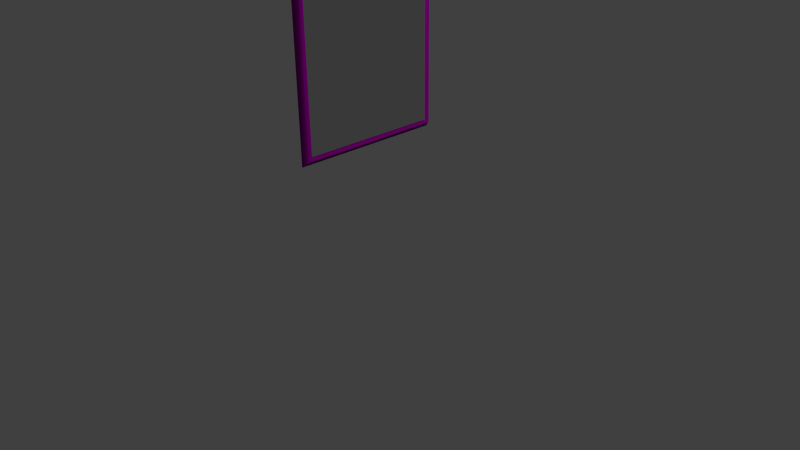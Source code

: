 # Source: mirror.blend  (saved by Blender 2.72.0; exported with 4.5.12 LTS)
import bpy
from mathutils import Matrix  # noqa: F401  (used for matrix-valued properties, if any)

bpy.ops.wm.read_factory_settings(use_empty=True)
scene = bpy.context.scene
scene.name = 'Scene'

# ---- collections
col_collection_1 = bpy.data.collections.new('Collection 1'); scene.collection.children.link(col_collection_1)

# ---- images (referenced by path relative to the original .blend; pixels are not part of the script)
import os
ASSET_DIR = os.environ.get("B2B_ASSET_DIR", "")  # directory of the original .blend (textures are referenced by path, not embedded)
HERE = os.path.dirname(os.path.abspath(__file__))  # packed textures are extracted next to this script under _unpacked/

def load_image(name, relpath, width, height, colorspace="sRGB"):
    """Load a texture the original file referenced (path relative to the .blend, or extracted next to this script)."""
    p = next((c for c in (os.path.join(HERE, relpath), os.path.join(ASSET_DIR, relpath)) if relpath and os.path.exists(c)), "")
    if p:
        img = bpy.data.images.load(p, check_existing=True)
        img.name = name
    else:  # same state as the original file: an image datablock whose file is absent (Cycles renders it pink)
        img = bpy.data.images.new(name, width, height)
        img.source = "FILE"
        img.filepath = "//" + (relpath or name)
    img.colorspace_settings.name = colorspace
    return img
img_table_wood_jpg = load_image('table_wood.jpg', 'table_wood.jpg', 1024, 1024, 'sRGB')

# ---- materials (node trees are filled in below, after node groups)
mat_wood = bpy.data.materials.new('wood')
mat_wood.alpha_threshold = 0.0
mat_wood.roughness = 0.5
mat_material_001 = bpy.data.materials.new('Material.001')
mat_material_001.alpha_threshold = 0.0
mat_material_001.roughness = 0.5

# ---- material node trees
mat_wood.use_nodes = True; mat_wood.node_tree.nodes.clear()
_N = mat_wood.node_tree.nodes; _L = mat_wood.node_tree.links
n0 = _N.new('ShaderNodeOutputMaterial'); n0.name = 'Material Output'; n0.location = (300, 300)
n1 = _N.new('ShaderNodeBsdfDiffuse'); n1.name = 'Diffuse BSDF'; n1.location = (10, 300)
n2 = _N.new('ShaderNodeTexImage'); n2.name = 'Image Texture'; n2.location = (-180, 300)
n2.width = 140
n2.image = img_table_wood_jpg
_L.new(n1.outputs[0], n0.inputs[0])
_L.new(n2.outputs[0], n1.inputs[0])
n0.is_active_output = True
mat_material_001.use_nodes = True; mat_material_001.node_tree.nodes.clear()
_N = mat_material_001.node_tree.nodes; _L = mat_material_001.node_tree.links
n0 = _N.new('ShaderNodeOutputMaterial'); n0.name = 'Material Output'; n0.location = (300, 300)
n1 = _N.new('ShaderNodeBsdfAnisotropic'); n1.name = 'Glossy BSDF'; n1.location = (100, 300)
n1.distribution = 'GGX'
n1.inputs[1].default_value = 0.0
_L.new(n1.outputs[0], n0.inputs[0])
n0.is_active_output = True

# ---- world
world_world = bpy.data.worlds.new('World'); scene.world = world_world
world_world.color = (0.05088, 0.05088, 0.05088)
world_world.use_sun_shadow = False
world_world.sun_shadow_jitter_overblur = 0.0
world_world.cycles.sampling_method = 'MANUAL'
world_world.cycles.sample_map_resolution = 256

# ---- cameras
cam_camera = bpy.data.cameras.new('Camera')
cam_camera.clip_end = 100.0
cam_camera.lens = 35.0
cam_camera.sensor_width = 32.0
cam_camera.sensor_height = 18.0
cam_camera.ortho_scale = 7.314
cam_camera.dof.focus_distance = 0.0

# ---- lights
light_lamp = bpy.data.lights.new('Lamp', 'POINT')
light_lamp.transmission_factor = 0.0
light_lamp.cutoff_distance = 30.0
light_lamp.energy = 100.0
light_lamp.shadow_buffer_clip_start = 1.001
light_lamp.shadow_soft_size = 0.1
light_lamp.shadow_maximum_resolution = 0.006
light_lamp.use_absolute_resolution = True
light_lamp.cycles.use_multiple_importance_sampling = False

# ---- meshes
me_cube_001 = bpy.data.meshes.new('Cube.001')
me_cube_001.from_pydata([(0.5128, -0.9167, -0.9115), (0.5128, -0.9167, 0.9282), (0.5128, 0.8887, -0.9115), (0.5128, 0.8887, 0.9282), (-1.0, -1.0, -1.0), (-1.0, 1.0, -1.0), (1.0, 0.9338, -0.9338), (1.0, -0.9338, -0.9338), (-1.0, -1.0, 1.0), (-1.0, 1.0, 1.0), (1.0, 0.9338, 0.9338), (1.0, -0.9338, 0.9338), (1.0, 0.9338, -0.9338), (1.0, -0.9338, -0.9338), (1.0, 0.9338, 0.9338), (1.0, -0.9338, 0.9338), (0.06932, 0.9338, -0.9338), (0.06932, -0.9338, -0.9338), (0.06932, 0.9338, 0.9338), (0.06932, -0.9338, 0.9338)], [], [(0, 1, 3, 2), (8, 9, 5, 4), (9, 10, 6, 5), (7, 6, 12, 13), (11, 8, 4, 7), (4, 5, 6, 7), (11, 10, 9, 8), (13, 12, 16, 17), (11, 7, 13, 15), (10, 11, 15, 14), (6, 10, 14, 12), (18, 19, 17, 16), (15, 13, 17, 19), (14, 15, 19, 18), (12, 14, 18, 16)])
me_cube_001.polygons.foreach_set('use_smooth', [0, 1, 1, 1, 1, 1, 1, 1, 1, 1, 1, 1, 1, 1, 1])
me_cube_001.polygons.foreach_set('material_index', [1, 0, 0, 0, 0, 0, 0, 0, 0, 0, 0, 0, 0, 0, 0])
_uv = me_cube_001.uv_layers.new(name='UVMap')
_uv.uv.foreach_set('vector', [0.0, 0.0, 0.0, 0.0, 0.0, 0.0, 0.0, 0.0, 0.0, 0.0, 1.0, 0.0, 1.0, 1.0, 0.0, 1.0, 0.0, 0.0, 1.0, 0.0, 1.0, 1.0, 0.0, 1.0, 0.0, 0.0, 1.0, 0.0, 1.0, 1.0, 0.0, 1.0, 0.0, 0.0, 1.0, 0.0, 1.0, 1.0, 0.0, 1.0, 0.0, 0.0, 1.0, 0.0, 1.0, 1.0, 0.0, 1.0, 0.0, 0.0, 1.0, 0.0, 1.0, 1.0, 0.0, 1.0, 0.0, 0.0, 1.0, 0.0, 1.0, 1.0, 0.0, 1.0, 0.0, 0.0, 1.0, 0.0, 1.0, 1.0, 0.0, 1.0, 0.0, 0.0, 1.0, 0.0, 1.0, 1.0, 0.0, 1.0, 0.0, 0.0, 1.0, 0.0, 1.0, 1.0, 0.0, 1.0, 0.0, 0.0, 1.0, 0.0, 1.0, 1.0, 0.0, 1.0, 0.0, 0.0, 1.0, 0.0, 1.0, 1.0, 0.0, 1.0, 0.0, 0.0, 1.0, 0.0, 1.0, 1.0, 0.0, 1.0, 0.0, 0.0, 1.0, 0.0, 1.0, 1.0, 0.0, 1.0])
me_cube_001.materials.append(mat_wood)
me_cube_001.materials.append(mat_material_001)
me_cube_001.use_remesh_preserve_volume = False
me_cube_001.use_remesh_preserve_attributes = False
me_cube_001.use_mirror_vertex_groups = False
me_cube_001.update()

# ---- objects
ob_cube = bpy.data.objects.new('Cube', me_cube_001)
ob_lamp = bpy.data.objects.new('Lamp', light_lamp)
ob_camera = bpy.data.objects.new('Camera', cam_camera)

# ---- transforms, parenting, visibility, modifiers, constraints
ob_cube.location = (0.0, 0.0, 2.951)
ob_cube.scale = (0.05644, 1.0, 1.473)
ob_cube.lineart.crease_threshold = 0.0
ob_lamp.location = (4.076, 1.005, 5.904)
ob_lamp.rotation_euler = (0.6503, 0.05522, 1.866)
ob_lamp.lock_rotations_4d = False
ob_lamp.empty_display_type = 'ARROWS'
ob_lamp.color = (0.0, 0.0, 0.0, 0.0)
ob_lamp.lineart.crease_threshold = 0.0
ob_camera.location = (7.481, -6.508, 5.344)
ob_camera.rotation_euler = (1.109, 0.01082, 0.8149)
ob_camera.lock_rotations_4d = False
ob_camera.empty_display_type = 'ARROWS'
ob_camera.color = (0.0, 0.0, 0.0, 0.0)
ob_camera.display_type = 'WIRE'
ob_camera.lineart.crease_threshold = 0.0

# ---- collection membership
col_collection_1.objects.link(ob_cube)
col_collection_1.objects.link(ob_lamp)
col_collection_1.objects.link(ob_camera)

# ---- scene / render settings (as saved in the file)
scene.camera = ob_camera
scene.frame_start = 1; scene.frame_end = 250; scene.frame_set(1)
scene.render.engine = 'CYCLES'
scene.render.resolution_percentage = 50
scene.render.dither_intensity = 0.0
scene.cycles.use_denoising = False
scene.cycles.samples = 10
scene.cycles.sampling_pattern = 'TABULATED_SOBOL'
scene.cycles.light_sampling_threshold = 0.0
scene.cycles.use_adaptive_sampling = False
scene.cycles.use_light_tree = False
scene.cycles.blur_glossy = 0.0
scene.cycles.pixel_filter_type = 'GAUSSIAN'
scene.cycles.sample_clamp_indirect = 0.0
scene.view_settings.view_transform = 'Standard'
bpy.context.view_layer.update()

